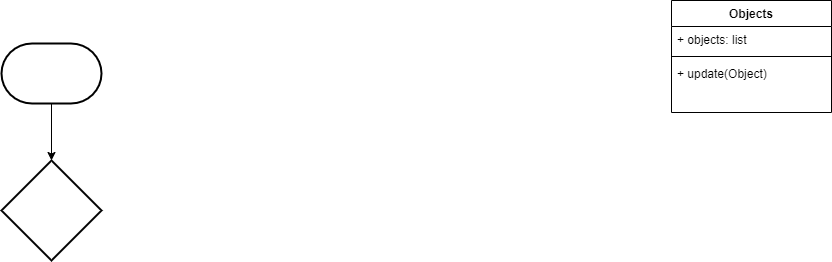

The diagram above was exported from draw.io. Its source (the exported page's mxGraphModel, read from the mxfile embedded in the PNG):
<mxGraphModel dx="1180" dy="465" grid="1" gridSize="10" guides="1" tooltips="1" connect="1" arrows="1" fold="1" page="1" pageScale="1" pageWidth="1169" pageHeight="827" math="0" shadow="0">
  <root>
    <mxCell id="0" />
    <mxCell id="1" parent="0" />
    <mxCell id="13" value="Objects" style="swimlane;fontStyle=1;align=center;verticalAlign=top;childLayout=stackLayout;horizontal=1;startSize=26;horizontalStack=0;resizeParent=1;resizeParentMax=0;resizeLast=0;collapsible=1;marginBottom=0;" parent="1" vertex="1">
      <mxGeometry x="910" y="40" width="160" height="112" as="geometry" />
    </mxCell>
    <mxCell id="14" value="+ objects: list" style="text;strokeColor=none;fillColor=none;align=left;verticalAlign=top;spacingLeft=4;spacingRight=4;overflow=hidden;rotatable=0;points=[[0,0.5],[1,0.5]];portConstraint=eastwest;" parent="13" vertex="1">
      <mxGeometry y="26" width="160" height="26" as="geometry" />
    </mxCell>
    <mxCell id="15" value="" style="line;strokeWidth=1;fillColor=none;align=left;verticalAlign=middle;spacingTop=-1;spacingLeft=3;spacingRight=3;rotatable=0;labelPosition=right;points=[];portConstraint=eastwest;strokeColor=inherit;" parent="13" vertex="1">
      <mxGeometry y="52" width="160" height="8" as="geometry" />
    </mxCell>
    <mxCell id="16" value="+ update(Object)" style="text;strokeColor=none;fillColor=none;align=left;verticalAlign=top;spacingLeft=4;spacingRight=4;overflow=hidden;rotatable=0;points=[[0,0.5],[1,0.5]];portConstraint=eastwest;" parent="13" vertex="1">
      <mxGeometry y="60" width="160" height="26" as="geometry" />
    </mxCell>
    <mxCell id="18" style="text;strokeColor=none;fillColor=none;align=left;verticalAlign=top;spacingLeft=4;spacingRight=4;overflow=hidden;rotatable=0;points=[[0,0.5],[1,0.5]];portConstraint=eastwest;" parent="13" vertex="1">
      <mxGeometry y="86" width="160" height="26" as="geometry" />
    </mxCell>
    <mxCell id="23" style="edgeStyle=none;html=1;" edge="1" parent="1" source="21" target="22">
      <mxGeometry relative="1" as="geometry" />
    </mxCell>
    <mxCell id="21" value="" style="strokeWidth=2;html=1;shape=mxgraph.flowchart.terminator;whiteSpace=wrap;" vertex="1" parent="1">
      <mxGeometry x="240" y="83" width="100" height="60" as="geometry" />
    </mxCell>
    <mxCell id="22" value="" style="strokeWidth=2;html=1;shape=mxgraph.flowchart.decision;whiteSpace=wrap;" vertex="1" parent="1">
      <mxGeometry x="240" y="200" width="100" height="100" as="geometry" />
    </mxCell>
  </root>
</mxGraphModel>